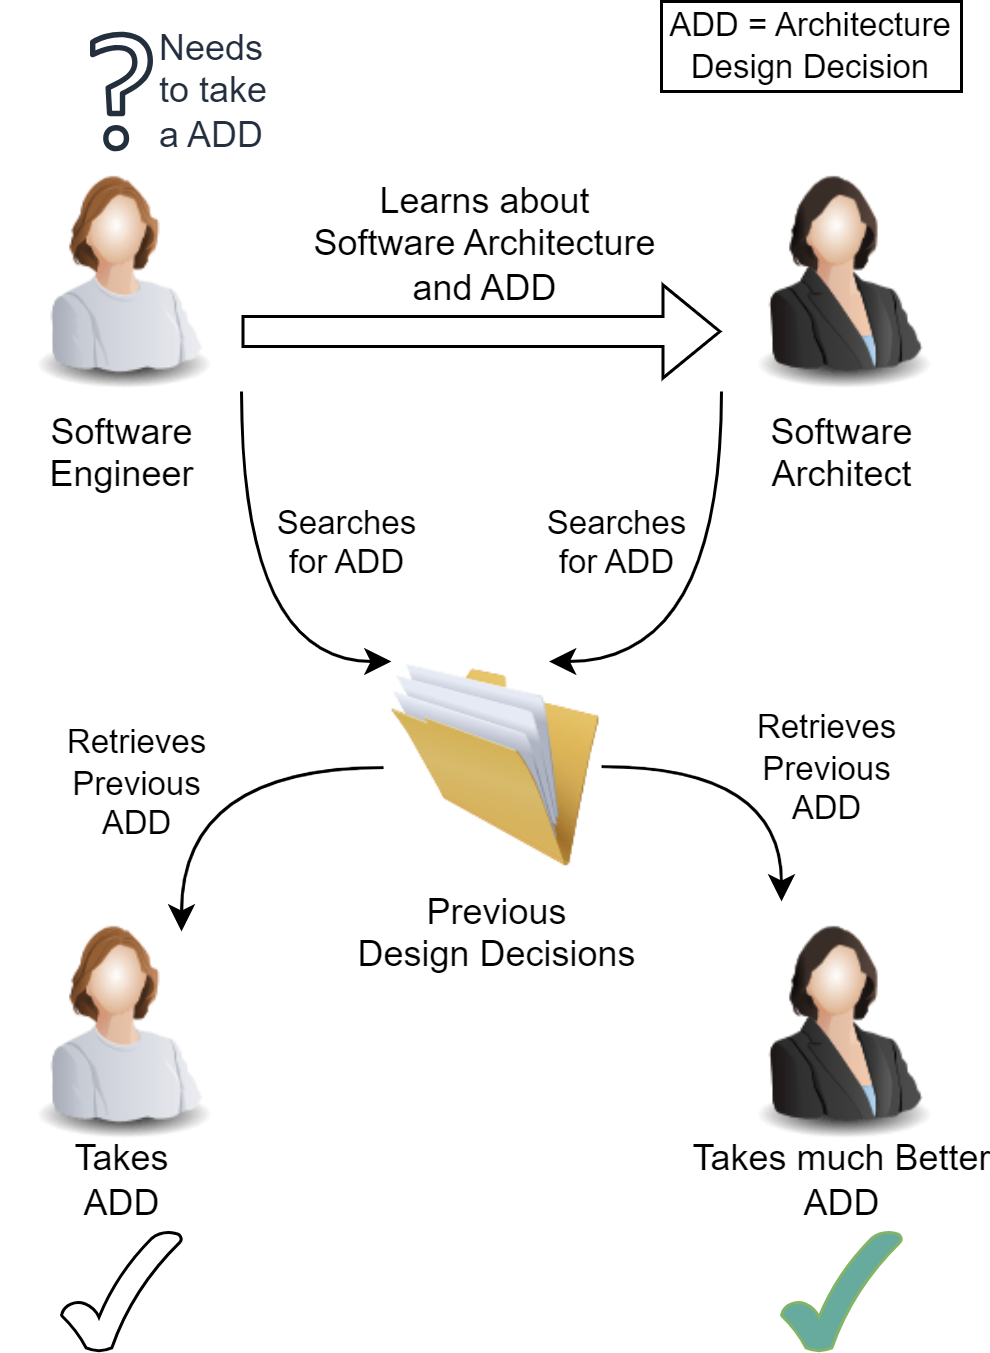

The diagram above was exported from draw.io. Its source (the exported page's mxGraphModel, read from the mxfile embedded in the PNG):
<mxGraphModel dx="999" dy="581" grid="1" gridSize="10" guides="1" tooltips="1" connect="1" arrows="1" fold="1" page="1" pageScale="1" pageWidth="850" pageHeight="1100" math="0" shadow="0">
  <root>
    <mxCell id="0" />
    <mxCell id="1" parent="0" />
    <mxCell id="tfvw7VEGsT7CNACXARBv-30" style="edgeStyle=orthogonalEdgeStyle;rounded=0;orthogonalLoop=1;jettySize=auto;html=1;exitX=1;exitY=1;exitDx=0;exitDy=0;curved=1;entryX=0;entryY=0;entryDx=0;entryDy=0;" edge="1" parent="1" source="tfvw7VEGsT7CNACXARBv-1" target="tfvw7VEGsT7CNACXARBv-5">
      <mxGeometry relative="1" as="geometry">
        <mxPoint x="320" y="320" as="targetPoint" />
        <Array as="points">
          <mxPoint x="280" y="330" />
        </Array>
      </mxGeometry>
    </mxCell>
    <mxCell id="tfvw7VEGsT7CNACXARBv-1" value="Software&lt;div&gt;Engineer&lt;/div&gt;" style="image;html=1;image=img/lib/clip_art/people/Worker_Woman_128x128.png;labelPosition=center;verticalLabelPosition=bottom;align=center;verticalAlign=top;" vertex="1" parent="1">
      <mxGeometry x="200" y="160" width="80" height="80" as="geometry" />
    </mxCell>
    <mxCell id="tfvw7VEGsT7CNACXARBv-32" style="edgeStyle=orthogonalEdgeStyle;rounded=0;orthogonalLoop=1;jettySize=auto;html=1;exitX=0;exitY=1;exitDx=0;exitDy=0;curved=1;entryX=0.75;entryY=0;entryDx=0;entryDy=0;" edge="1" parent="1" source="tfvw7VEGsT7CNACXARBv-4" target="tfvw7VEGsT7CNACXARBv-5">
      <mxGeometry relative="1" as="geometry">
        <mxPoint x="400" y="320" as="targetPoint" />
        <Array as="points">
          <mxPoint x="440" y="330" />
        </Array>
      </mxGeometry>
    </mxCell>
    <mxCell id="tfvw7VEGsT7CNACXARBv-4" value="Software&lt;div&gt;Architect&lt;/div&gt;" style="image;html=1;image=img/lib/clip_art/people/Suit_Woman_128x128.png" vertex="1" parent="1">
      <mxGeometry x="440" y="160" width="80" height="80" as="geometry" />
    </mxCell>
    <mxCell id="tfvw7VEGsT7CNACXARBv-22" value="" style="edgeStyle=orthogonalEdgeStyle;rounded=0;orthogonalLoop=1;jettySize=auto;html=1;exitX=1;exitY=0.5;exitDx=0;exitDy=0;entryX=0.25;entryY=0;entryDx=0;entryDy=0;curved=1;labelPosition=right;verticalLabelPosition=middle;align=right;verticalAlign=middle;" edge="1" parent="1" source="tfvw7VEGsT7CNACXARBv-5" target="tfvw7VEGsT7CNACXARBv-15">
      <mxGeometry x="0.1429" y="11" relative="1" as="geometry">
        <mxPoint x="-1" y="-5" as="offset" />
      </mxGeometry>
    </mxCell>
    <mxCell id="tfvw7VEGsT7CNACXARBv-5" value="Previous&lt;div&gt;Design Decisions&lt;/div&gt;" style="image;html=1;image=img/lib/clip_art/general/Full_Folder_128x128.png" vertex="1" parent="1">
      <mxGeometry x="330" y="330" width="70" height="70" as="geometry" />
    </mxCell>
    <mxCell id="tfvw7VEGsT7CNACXARBv-6" value="" style="shape=flexArrow;endArrow=classic;html=1;rounded=0;labelPosition=right;verticalLabelPosition=top;align=left;verticalAlign=bottom;exitX=1;exitY=0.75;exitDx=0;exitDy=0;entryX=0;entryY=0.75;entryDx=0;entryDy=0;" edge="1" parent="1" source="tfvw7VEGsT7CNACXARBv-1" target="tfvw7VEGsT7CNACXARBv-4">
      <mxGeometry width="50" height="50" relative="1" as="geometry">
        <mxPoint x="240" y="240" as="sourcePoint" />
        <mxPoint x="240" y="400" as="targetPoint" />
      </mxGeometry>
    </mxCell>
    <mxCell id="tfvw7VEGsT7CNACXARBv-7" value="&lt;font style=&quot;font-size: 12px;&quot;&gt;Learns about&lt;/font&gt;&lt;div style=&quot;font-size: 12px;&quot;&gt;&lt;font style=&quot;font-size: 12px;&quot;&gt;Software Architecture&lt;/font&gt;&lt;div&gt;&lt;font style=&quot;font-size: 12px;&quot;&gt;and ADD&lt;/font&gt;&lt;/div&gt;&lt;/div&gt;" style="edgeLabel;html=1;align=center;verticalAlign=middle;resizable=0;points=[];" vertex="1" connectable="0" parent="tfvw7VEGsT7CNACXARBv-6">
      <mxGeometry x="-0.2125" relative="1" as="geometry">
        <mxPoint x="17" y="-30" as="offset" />
      </mxGeometry>
    </mxCell>
    <mxCell id="tfvw7VEGsT7CNACXARBv-13" value="" style="image;html=1;image=img/lib/clip_art/people/Worker_Woman_128x128.png" vertex="1" parent="1">
      <mxGeometry x="200" y="410" width="80" height="80" as="geometry" />
    </mxCell>
    <mxCell id="tfvw7VEGsT7CNACXARBv-14" value="Takes&lt;div&gt;ADD&lt;/div&gt;" style="verticalLabelPosition=top;verticalAlign=bottom;html=1;shape=mxgraph.basic.tick;labelPosition=center;align=center;" vertex="1" parent="1">
      <mxGeometry x="220" y="520" width="40" height="40" as="geometry" />
    </mxCell>
    <mxCell id="tfvw7VEGsT7CNACXARBv-15" value="" style="image;html=1;image=img/lib/clip_art/people/Suit_Woman_128x128.png" vertex="1" parent="1">
      <mxGeometry x="440" y="410" width="80" height="80" as="geometry" />
    </mxCell>
    <mxCell id="tfvw7VEGsT7CNACXARBv-16" value="Takes much Better&lt;div&gt;ADD&lt;/div&gt;" style="verticalLabelPosition=top;verticalAlign=bottom;html=1;shape=mxgraph.basic.tick;labelPosition=center;align=center;fillColor=#67AB9F;strokeColor=#82b366;" vertex="1" parent="1">
      <mxGeometry x="460" y="520" width="40" height="40" as="geometry" />
    </mxCell>
    <mxCell id="tfvw7VEGsT7CNACXARBv-21" value="" style="edgeStyle=orthogonalEdgeStyle;rounded=0;orthogonalLoop=1;jettySize=auto;html=1;exitX=-0.038;exitY=0.505;exitDx=0;exitDy=0;entryX=0.75;entryY=0.125;entryDx=0;entryDy=0;entryPerimeter=0;curved=1;exitPerimeter=0;labelPosition=left;verticalLabelPosition=middle;align=center;verticalAlign=middle;" edge="1" parent="1" source="tfvw7VEGsT7CNACXARBv-5" target="tfvw7VEGsT7CNACXARBv-13">
      <mxGeometry relative="1" as="geometry" />
    </mxCell>
    <mxCell id="tfvw7VEGsT7CNACXARBv-23" value="Needs&lt;div&gt;to take&lt;div&gt;a&amp;nbsp;&lt;span style=&quot;background-color: initial;&quot;&gt;ADD&lt;/span&gt;&lt;/div&gt;&lt;/div&gt;" style="sketch=0;outlineConnect=0;fontColor=#232F3E;gradientColor=none;fillColor=#232F3D;strokeColor=none;dashed=0;verticalLabelPosition=middle;verticalAlign=middle;align=left;html=1;fontSize=12;fontStyle=0;aspect=fixed;pointerEvents=1;shape=mxgraph.aws4.question;labelPosition=right;" vertex="1" parent="1">
      <mxGeometry x="229.5" y="120.05000000000001" width="21" height="39.95" as="geometry" />
    </mxCell>
    <mxCell id="tfvw7VEGsT7CNACXARBv-25" value="&lt;font style=&quot;font-size: 11px;&quot;&gt;Searches&lt;/font&gt;&lt;div style=&quot;font-size: 11px;&quot;&gt;&lt;font style=&quot;font-size: 11px;&quot;&gt;for ADD&lt;/font&gt;&lt;/div&gt;" style="text;html=1;align=center;verticalAlign=middle;resizable=0;points=[];autosize=1;strokeColor=none;fillColor=none;" vertex="1" parent="1">
      <mxGeometry x="280" y="270" width="70" height="40" as="geometry" />
    </mxCell>
    <mxCell id="tfvw7VEGsT7CNACXARBv-26" value="&lt;font style=&quot;font-size: 11px;&quot;&gt;Retrieves&lt;/font&gt;&lt;div style=&quot;font-size: 11px;&quot;&gt;&lt;font style=&quot;font-size: 11px;&quot;&gt;Previous&lt;/font&gt;&lt;/div&gt;&lt;div style=&quot;font-size: 11px;&quot;&gt;&lt;font style=&quot;font-size: 11px;&quot;&gt;ADD&lt;/font&gt;&lt;/div&gt;" style="text;html=1;align=center;verticalAlign=middle;resizable=0;points=[];autosize=1;strokeColor=none;fillColor=none;" vertex="1" parent="1">
      <mxGeometry x="440" y="340" width="70" height="50" as="geometry" />
    </mxCell>
    <mxCell id="tfvw7VEGsT7CNACXARBv-28" value="&lt;font style=&quot;font-size: 11px;&quot;&gt;Retrieves&lt;/font&gt;&lt;div style=&quot;font-size: 11px;&quot;&gt;&lt;font style=&quot;font-size: 11px;&quot;&gt;Previous&lt;/font&gt;&lt;/div&gt;&lt;div style=&quot;font-size: 11px;&quot;&gt;&lt;font style=&quot;font-size: 11px;&quot;&gt;ADD&lt;/font&gt;&lt;/div&gt;" style="text;html=1;align=center;verticalAlign=middle;resizable=0;points=[];autosize=1;strokeColor=none;fillColor=none;" vertex="1" parent="1">
      <mxGeometry x="210" y="345" width="70" height="50" as="geometry" />
    </mxCell>
    <mxCell id="tfvw7VEGsT7CNACXARBv-33" value="&lt;font style=&quot;font-size: 11px;&quot;&gt;Searches&lt;/font&gt;&lt;div style=&quot;font-size: 11px;&quot;&gt;&lt;font style=&quot;font-size: 11px;&quot;&gt;for ADD&lt;/font&gt;&lt;/div&gt;" style="text;html=1;align=center;verticalAlign=middle;resizable=0;points=[];autosize=1;strokeColor=none;fillColor=none;" vertex="1" parent="1">
      <mxGeometry x="370" y="270" width="70" height="40" as="geometry" />
    </mxCell>
    <mxCell id="tfvw7VEGsT7CNACXARBv-35" value="&lt;div style=&quot;font-size: 11px;&quot;&gt;&lt;span style=&quot;text-wrap: nowrap;&quot;&gt;&lt;font style=&quot;font-size: 11px;&quot;&gt;ADD = Architecture&lt;/font&gt;&lt;/span&gt;&lt;div style=&quot;text-wrap: nowrap;&quot;&gt;&lt;font style=&quot;font-size: 11px;&quot;&gt;Design Decision&lt;/font&gt;&lt;/div&gt;&lt;/div&gt;" style="rounded=0;whiteSpace=wrap;html=1;" vertex="1" parent="1">
      <mxGeometry x="420" y="110" width="100" height="30" as="geometry" />
    </mxCell>
  </root>
</mxGraphModel>